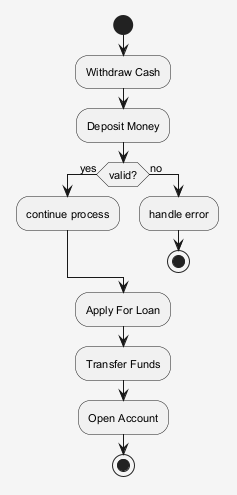

The diagram above was rendered by PlantUML. Its source (embedded in the PNG):
@startuml
skinparam shadowing false
skinparam backgroundColor #F5F5F5
skinparam defaultFontSize 11
start
:Withdraw Cash;
:Deposit Money;
if (valid?) then (yes)
:continue process;
else (no)
:handle error;
stop
endif
:Apply For Loan;
:Transfer Funds;
:Open Account;
stop
@enduml